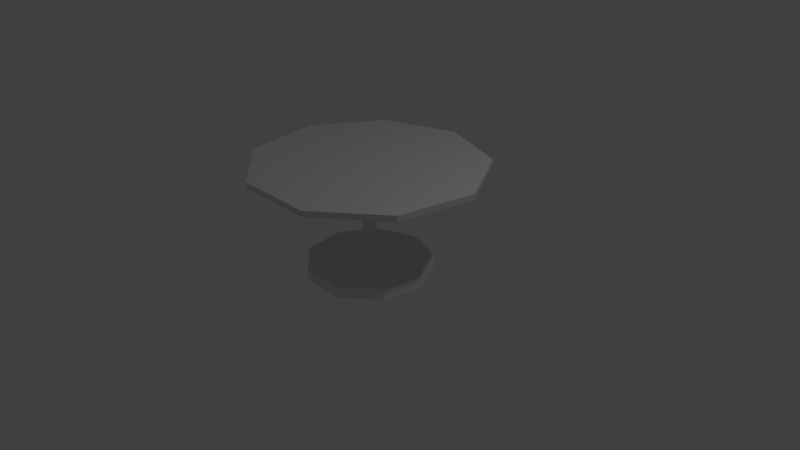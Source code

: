 # Source: table.blend  (saved by Blender 2.79.0; exported with 4.5.12 LTS)
import bpy
from mathutils import Matrix  # noqa: F401  (used for matrix-valued properties, if any)

bpy.ops.wm.read_factory_settings(use_empty=True)
scene = bpy.context.scene
scene.name = 'Scene'

# ---- collections
col_collection_1 = bpy.data.collections.new('Collection 1'); scene.collection.children.link(col_collection_1)

# ---- materials (node trees are filled in below, after node groups)
mat_material = bpy.data.materials.new('Material')
mat_material.alpha_threshold = 0.0
mat_material.use_transparent_shadow = False
mat_material.roughness = 0.5
mat_material.line_color = (0.0, 0.0, 0.0, 1.0)

# ---- material node trees

# ---- world
world_world = bpy.data.worlds.new('World'); scene.world = world_world
world_world.color = (0.05088, 0.05088, 0.05088)
world_world.use_sun_shadow = False
world_world.sun_shadow_jitter_overblur = 0.0
world_world.cycles.sampling_method = 'MANUAL'

# ---- cameras
cam_camera = bpy.data.cameras.new('Camera')
cam_camera.clip_end = 100.0
cam_camera.lens = 35.0
cam_camera.sensor_width = 32.0
cam_camera.sensor_height = 18.0
cam_camera.ortho_scale = 7.314
cam_camera.dof.focus_distance = 0.0
cam_camera.dof.aperture_fstop = 128.0

# ---- lights
light_lamp = bpy.data.lights.new('Lamp', 'POINT')
light_lamp.transmission_factor = 0.0
light_lamp.cutoff_distance = 30.0
light_lamp.energy = 100.0
light_lamp.shadow_buffer_clip_start = 1.001
light_lamp.shadow_soft_size = 0.1
light_lamp.shadow_maximum_resolution = 0.006
light_lamp.use_absolute_resolution = True

# ---- meshes
me_cube = bpy.data.meshes.new('Cube')
me_cube.from_pydata([(-0.5313, 0.2269, 0.579), (-0.5946, 0.6701, 0.5791), (-0.5313, 0.8284, 0.579), (-0.3835, 0.8284, 0.5787), (-0.4363, 0.6701, 0.5788), (-0.3624, 0.2797, 0.5795), (-0.2991, 0.08971, 0.5788), (0.714, 0.0897, 0.5765), (0.8301, 0.2374, 0.5767), (0.8512, 1.514, 0.5759), (0.9352, 1.525, 0.5757), (0.9135, 0.001343, 0.5763), (-0.4336, -0.01204, 0.5845), (-0.5316, 0.1726, 0.4298), (-0.5956, 0.5123, 0.1452), (-0.5325, 0.6336, 0.04331), (-0.3847, 0.6336, 0.04298), (-0.4373, 0.5123, 0.1448), (-0.3628, 0.2131, 0.3955), (-0.2992, 0.06752, 0.5174), (0.7139, 0.06751, 0.5152), (0.8297, 0.1807, 0.4201), (0.849, 1.159, -0.4005), (0.933, 1.167, -0.4073), (-0.4335, -0.006795, 0.5875), (-0.5318, 0.03521, 0.3504), (-0.5961, 0.1125, -0.08594), (-0.5331, 0.1401, -0.242), (-0.3853, 0.1401, -0.2423), (-0.4378, 0.1125, -0.08631), (-0.363, 0.04441, 0.298), (-0.2993, 0.0113, 0.4849), (0.7138, 0.0113, 0.4827), (0.8295, 0.03704, 0.337), (0.8479, 0.2596, -0.9205), (0.9319, 0.2614, -0.9307), (-0.4336, -0.0008396, 0.5864), (-0.5317, -0.1211, 0.3778), (-0.5959, -0.3424, -0.006136), (-0.5329, -0.4214, -0.1434), (-0.3851, -0.4214, -0.1438), (-0.4376, -0.3424, -0.006502), (-0.363, -0.1475, 0.3317), (-0.2993, -0.05266, 0.4961), (0.7138, -0.05266, 0.4939), (0.8296, -0.1264, 0.3657), (0.8483, -0.7638, -0.7409), (0.9323, -0.7689, -0.75), (-0.4336, 0.003045, 0.5818), (-0.5315, -0.2233, 0.4993), (-0.5951, -0.6396, 0.3473), (-0.5319, -0.7883, 0.2928), (-0.3842, -0.7883, 0.2925), (-0.4368, -0.6396, 0.3469), (-0.3626, -0.2729, 0.4808), (-0.2992, -0.09447, 0.5458), (0.7139, -0.09446, 0.5436), (0.8299, -0.2331, 0.4927), (0.85, -1.433, 0.05426), (0.934, -1.442, 0.05056), (-0.4336, 0.003042, 0.5757), (-0.5311, -0.2236, 0.658), (-0.5941, -0.6403, 0.809), (-0.5306, -0.7892, 0.8628), (-0.3829, -0.7892, 0.8625), (-0.4358, -0.6403, 0.8087), (-0.3622, -0.2732, 0.6756), (-0.299, -0.09458, 0.6108), (0.7141, -0.09457, 0.6085), (0.8303, -0.2334, 0.6585), (0.8523, -1.434, 1.093), (0.9364, -1.444, 1.097), (-0.4336, -0.000846, 0.5711), (-0.5308, -0.1218, 0.7798), (-0.5933, -0.3441, 1.163), (-0.5297, -0.4236, 1.3), (-0.3819, -0.4236, 1.3), (-0.435, -0.3441, 1.163), (-0.3619, -0.1482, 0.8251), (-0.2989, -0.05294, 0.6606), (0.7142, -0.05293, 0.6584), (0.8305, -0.127, 0.7858), (0.8541, -0.7677, 1.89), (0.9381, -0.7728, 1.899), (-0.4336, -0.006802, 0.57), (-0.5308, 0.0345, 0.8077), (-0.5931, 0.1105, 1.245), (-0.5295, 0.1376, 1.4), (-0.3817, 0.1376, 1.4), (-0.4348, 0.1105, 1.244), (-0.3618, 0.04354, 0.8593), (-0.2989, 0.01099, 0.672), (0.7142, 0.01099, 0.6698), (0.8306, 0.03629, 0.815), (0.8545, 0.2551, 2.073), (0.9385, 0.2569, 2.083), (-0.4336, -0.01204, 0.5731), (-0.5309, 0.1722, 0.7287), (-0.5936, 0.511, 1.015), (-0.5301, 0.6319, 1.117), (-0.3823, 0.6319, 1.116), (-0.4353, 0.511, 1.014), (-0.362, 0.2125, 0.7623), (-0.299, 0.06732, 0.6397), (0.7141, 0.06731, 0.6375), (0.8304, 0.1802, 0.7324), (0.8534, 1.156, 1.556), (0.9374, 1.164, 1.562), (-0.4336, -0.01412, 0.5787)], [], [(6, 7, 20, 19), (108, 0, 13, 12), (7, 8, 21, 20), (0, 1, 14, 13), (8, 9, 22, 21), (1, 2, 15, 14), (9, 10, 23, 22), (2, 3, 16, 15), (10, 11, 23), (3, 4, 17, 16), (11, 108, 12), (4, 5, 18, 17), (5, 6, 19, 18), (21, 22, 34, 33), (14, 15, 27, 26), (22, 23, 35, 34), (15, 16, 28, 27), (23, 11, 35), (16, 17, 29, 28), (11, 12, 24), (17, 18, 30, 29), (18, 19, 31, 30), (19, 20, 32, 31), (12, 13, 25, 24), (20, 21, 33, 32), (13, 14, 26, 25), (28, 29, 41, 40), (11, 24, 36), (29, 30, 42, 41), (30, 31, 43, 42), (31, 32, 44, 43), (24, 25, 37, 36), (32, 33, 45, 44), (25, 26, 38, 37), (33, 34, 46, 45), (26, 27, 39, 38), (34, 35, 47, 46), (27, 28, 40, 39), (35, 11, 47), (43, 44, 56, 55), (36, 37, 49, 48), (44, 45, 57, 56), (37, 38, 50, 49), (45, 46, 58, 57), (38, 39, 51, 50), (46, 47, 59, 58), (39, 40, 52, 51), (47, 11, 59), (40, 41, 53, 52), (11, 36, 48), (41, 42, 54, 53), (42, 43, 55, 54), (57, 58, 70, 69), (50, 51, 63, 62), (58, 59, 71, 70), (51, 52, 64, 63), (59, 11, 71), (52, 53, 65, 64), (11, 48, 60), (53, 54, 66, 65), (54, 55, 67, 66), (55, 56, 68, 67), (48, 49, 61, 60), (56, 57, 69, 68), (49, 50, 62, 61), (11, 60, 72), (65, 66, 78, 77), (66, 67, 79, 78), (67, 68, 80, 79), (60, 61, 73, 72), (68, 69, 81, 80), (61, 62, 74, 73), (69, 70, 82, 81), (62, 63, 75, 74), (70, 71, 83, 82), (63, 64, 76, 75), (71, 11, 83), (64, 65, 77, 76), (79, 80, 92, 91), (72, 73, 85, 84), (80, 81, 93, 92), (73, 74, 86, 85), (81, 82, 94, 93), (74, 75, 87, 86), (82, 83, 95, 94), (75, 76, 88, 87), (83, 11, 95), (76, 77, 89, 88), (11, 72, 84), (77, 78, 90, 89), (78, 79, 91, 90), (86, 87, 99, 98), (94, 95, 107, 106), (87, 88, 100, 99), (95, 11, 107), (88, 89, 101, 100), (11, 84, 96), (89, 90, 102, 101), (90, 91, 103, 102), (91, 92, 104, 103), (84, 85, 97, 96), (92, 93, 105, 104), (85, 86, 98, 97), (93, 94, 106, 105), (11, 96, 108), (101, 102, 5, 4), (102, 103, 6, 5), (103, 104, 7, 6), (96, 97, 0, 108), (104, 105, 8, 7), (97, 98, 1, 0), (105, 106, 9, 8), (98, 99, 2, 1), (106, 107, 10, 9), (99, 100, 3, 2), (107, 11, 10), (100, 101, 4, 3)])
_uv = me_cube.uv_layers.new(name='UVMap')
_uv.uv.foreach_set('vector', [0.3978, 0.3686, 0.3522, 0.2895, 0.3573, 0.2866, 0.4029, 0.3657, 0.4765, 0.5004, 0.4597, 0.4841, 0.4721, 0.4769, 0.4768, 0.4999, 0.3522, 0.2895, 0.3401, 0.2777, 0.3531, 0.2702, 0.3573, 0.2866, 0.4597, 0.4841, 0.4288, 0.458, 0.4649, 0.4372, 0.4721, 0.4769, 0.3401, 0.2777, 0.2521, 0.2034, 0.3333, 0.1567, 0.3531, 0.2702, 0.4288, 0.458, 0.4173, 0.4479, 0.4618, 0.4221, 0.4649, 0.4372, 0.2521, 0.2034, 0.248, 0.1969, 0.3298, 0.15, 0.3333, 0.1567, 0.4173, 0.4479, 0.4106, 0.4363, 0.4551, 0.4106, 0.4618, 0.4221, 0.248, 0.1969, 0.2245, 0.06164, 0.3298, 0.15, 0.4106, 0.4363, 0.4077, 0.4216, 0.4438, 0.4007, 0.4551, 0.4106, 0.4773, 0.5004, 0.4765, 0.5004, 0.4768, 0.4999, 0.4077, 0.4216, 0.4012, 0.3863, 0.4165, 0.3775, 0.4438, 0.4007, 0.4012, 0.3863, 0.3978, 0.3686, 0.4029, 0.3657, 0.4165, 0.3775, 0.5161, 0.2409, 0.4963, 0.1272, 0.5888, 0.1437, 0.5308, 0.2435, 0.4676, 0.4366, 0.4653, 0.4213, 0.5161, 0.4304, 0.5087, 0.4439, 0.4963, 0.1272, 0.4973, 0.1196, 0.5904, 0.1362, 0.5888, 0.1437, 0.4653, 0.4213, 0.4677, 0.4082, 0.5184, 0.4172, 0.5161, 0.4304, 0.4973, 0.1196, 0.5662, 9.92e-05, 0.5904, 0.1362, 0.4677, 0.4082, 0.475, 0.395, 0.5161, 0.4023, 0.5184, 0.4172, 0.4773, 0.5004, 0.4768, 0.4999, 0.4773, 0.4996, 0.475, 0.395, 0.4928, 0.3638, 0.5102, 0.3669, 0.5161, 0.4023, 0.4928, 0.3638, 0.5016, 0.348, 0.5074, 0.349, 0.5102, 0.3669, 0.5016, 0.348, 0.5177, 0.2578, 0.5235, 0.2588, 0.5074, 0.349, 0.4768, 0.4999, 0.4744, 0.4765, 0.4885, 0.479, 0.4773, 0.4996, 0.5177, 0.2578, 0.5161, 0.2409, 0.5308, 0.2435, 0.5235, 0.2588, 0.4744, 0.4765, 0.4676, 0.4366, 0.5087, 0.4439, 0.4885, 0.479, 0.5292, 0.4237, 0.5432, 0.4183, 0.5699, 0.4503, 0.5621, 0.4632, 0.4773, 0.5004, 0.4773, 0.4996, 0.4778, 0.4998, 0.5432, 0.4183, 0.5769, 0.4059, 0.5881, 0.4194, 0.5699, 0.4503, 0.5769, 0.4059, 0.5937, 0.3994, 0.5975, 0.4039, 0.5881, 0.4194, 0.5937, 0.3994, 0.6639, 0.3408, 0.6677, 0.3453, 0.5975, 0.4039, 0.4773, 0.4996, 0.4905, 0.4802, 0.4996, 0.4912, 0.4778, 0.4998, 0.6639, 0.3408, 0.6735, 0.3269, 0.6831, 0.3383, 0.6677, 0.3453, 0.4905, 0.4802, 0.5109, 0.4453, 0.5376, 0.4773, 0.4996, 0.4912, 0.6735, 0.3269, 0.7314, 0.2272, 0.7915, 0.2992, 0.6831, 0.3383, 0.5109, 0.4453, 0.5189, 0.4322, 0.5519, 0.4717, 0.5376, 0.4773, 0.7314, 0.2272, 0.7371, 0.222, 0.7976, 0.2945, 0.7915, 0.2992, 0.5189, 0.4322, 0.5292, 0.4237, 0.5621, 0.4632, 0.5519, 0.4717, 0.7371, 0.222, 0.8667, 0.1746, 0.7976, 0.2945, 0.6311, 0.4977, 0.7224, 0.4978, 0.7224, 0.5037, 0.6311, 0.5036, 0.4778, 0.4998, 0.5003, 0.4934, 0.5003, 0.5077, 0.4781, 0.5002, 0.7224, 0.4978, 0.7387, 0.4933, 0.7387, 0.5083, 0.7224, 0.5037, 0.5003, 0.4934, 0.5383, 0.4798, 0.5382, 0.5214, 0.5003, 0.5077, 0.7387, 0.4933, 0.8469, 0.4541, 0.8467, 0.5477, 0.7387, 0.5083, 0.5383, 0.4798, 0.5529, 0.4749, 0.5528, 0.5263, 0.5382, 0.5214, 0.8469, 0.4541, 0.8545, 0.4538, 0.8543, 0.5481, 0.8467, 0.5477, 0.5529, 0.4749, 0.5662, 0.4749, 0.5661, 0.5263, 0.5528, 0.5263, 0.8545, 0.4538, 0.9844, 0.5008, 0.8543, 0.5481, 0.5662, 0.4749, 0.5804, 0.4798, 0.5803, 0.5214, 0.5661, 0.5263, 0.4773, 0.5004, 0.4778, 0.4998, 0.4781, 0.5002, 0.5804, 0.4798, 0.6141, 0.4919, 0.6141, 0.5094, 0.5803, 0.5214, 0.6141, 0.4919, 0.6311, 0.4977, 0.6311, 0.5036, 0.6141, 0.5094, 0.6823, 0.6625, 0.7903, 0.7018, 0.7302, 0.7735, 0.6727, 0.674, 0.5373, 0.5237, 0.5516, 0.5293, 0.5186, 0.5686, 0.5106, 0.5555, 0.7903, 0.7018, 0.7964, 0.7065, 0.7359, 0.7786, 0.7302, 0.7735, 0.5516, 0.5293, 0.5618, 0.5378, 0.5288, 0.5772, 0.5186, 0.5686, 0.7964, 0.7065, 0.8657, 0.8261, 0.7359, 0.7786, 0.5618, 0.5378, 0.5695, 0.5507, 0.5429, 0.5825, 0.5288, 0.5772, 0.4773, 0.5004, 0.4781, 0.5002, 0.478, 0.5008, 0.5695, 0.5507, 0.5877, 0.5815, 0.5764, 0.595, 0.5429, 0.5825, 0.5877, 0.5815, 0.597, 0.597, 0.5932, 0.6014, 0.5764, 0.595, 0.597, 0.597, 0.6669, 0.6555, 0.6631, 0.66, 0.5932, 0.6014, 0.4781, 0.5002, 0.4995, 0.5098, 0.4903, 0.5207, 0.478, 0.5008, 0.6669, 0.6555, 0.6823, 0.6625, 0.6727, 0.674, 0.6631, 0.66, 0.4995, 0.5098, 0.5373, 0.5237, 0.5106, 0.5555, 0.4903, 0.5207, 0.4773, 0.5004, 0.478, 0.5008, 0.4777, 0.5012, 0.5159, 0.5983, 0.51, 0.6336, 0.4927, 0.6367, 0.4749, 0.6056, 0.51, 0.6336, 0.5072, 0.6514, 0.5015, 0.6524, 0.4927, 0.6367, 0.5072, 0.6514, 0.5233, 0.7413, 0.5175, 0.7423, 0.5015, 0.6524, 0.478, 0.5008, 0.4883, 0.5218, 0.4743, 0.5243, 0.4777, 0.5012, 0.5233, 0.7413, 0.5306, 0.7565, 0.5159, 0.7592, 0.5175, 0.7423, 0.4883, 0.5218, 0.5085, 0.5568, 0.4675, 0.5641, 0.4743, 0.5243, 0.5306, 0.7565, 0.5884, 0.8561, 0.4962, 0.8726, 0.5159, 0.7592, 0.5085, 0.5568, 0.5158, 0.5703, 0.4653, 0.5793, 0.4675, 0.5641, 0.5884, 0.8561, 0.59, 0.8636, 0.4972, 0.8801, 0.4962, 0.8726, 0.5158, 0.5703, 0.5182, 0.5834, 0.4676, 0.5924, 0.4653, 0.5793, 0.59, 0.8636, 0.5661, 0.9999, 0.4972, 0.8801, 0.5182, 0.5834, 0.5159, 0.5983, 0.4749, 0.6056, 0.4676, 0.5924, 0.4032, 0.6356, 0.3577, 0.7149, 0.3526, 0.712, 0.3981, 0.6326, 0.4777, 0.5012, 0.472, 0.5239, 0.4596, 0.5168, 0.4771, 0.5012, 0.3577, 0.7149, 0.3536, 0.7313, 0.3406, 0.7239, 0.3526, 0.712, 0.472, 0.5239, 0.465, 0.5637, 0.4288, 0.543, 0.4596, 0.5168, 0.3536, 0.7313, 0.3339, 0.8449, 0.2525, 0.7982, 0.3406, 0.7239, 0.465, 0.5637, 0.462, 0.5788, 0.4173, 0.5532, 0.4288, 0.543, 0.3339, 0.8449, 0.3303, 0.8516, 0.2485, 0.8047, 0.2525, 0.7982, 0.462, 0.5788, 0.4553, 0.5904, 0.4107, 0.5648, 0.4173, 0.5532, 0.3303, 0.8516, 0.2243, 0.9405, 0.2485, 0.8047, 0.4553, 0.5904, 0.444, 0.6003, 0.4079, 0.5796, 0.4107, 0.5648, 0.4773, 0.5004, 0.4777, 0.5012, 0.4771, 0.5012, 0.444, 0.6003, 0.4168, 0.6236, 0.4015, 0.6149, 0.4079, 0.5796, 0.4168, 0.6236, 0.4032, 0.6356, 0.3981, 0.6326, 0.4015, 0.6149, 0.4271, 0.541, 0.415, 0.5507, 0.3973, 0.5023, 0.4127, 0.5019, 0.1454, 0.6722, 0.1383, 0.6752, 0.1057, 0.5864, 0.113, 0.584, 0.415, 0.5507, 0.4025, 0.5553, 0.3847, 0.5069, 0.3973, 0.5023, 0.1383, 0.6752, 9.92e-05, 0.675, 0.1057, 0.5864, 0.4025, 0.5553, 0.3874, 0.5556, 0.373, 0.5164, 0.3847, 0.5069, 0.4773, 0.5004, 0.4771, 0.5012, 0.4767, 0.5009, 0.3874, 0.5556, 0.3515, 0.5559, 0.3454, 0.5394, 0.373, 0.5164, 0.3515, 0.5559, 0.3334, 0.5563, 0.3314, 0.5508, 0.3454, 0.5394, 0.3334, 0.5563, 0.2474, 0.5879, 0.2454, 0.5824, 0.3314, 0.5508, 0.4771, 0.5012, 0.4581, 0.5151, 0.4532, 0.5016, 0.4767, 0.5009, 0.2474, 0.5879, 0.2336, 0.5978, 0.2285, 0.5837, 0.2454, 0.5824, 0.4581, 0.5151, 0.4271, 0.541, 0.4127, 0.5019, 0.4532, 0.5016, 0.2336, 0.5978, 0.1454, 0.6722, 0.113, 0.584, 0.2285, 0.5837, 0.4773, 0.5004, 0.4767, 0.5009, 0.4765, 0.5004, 0.3729, 0.4847, 0.3453, 0.4617, 0.3513, 0.4451, 0.3873, 0.4452, 0.3453, 0.4617, 0.3312, 0.4503, 0.3332, 0.4448, 0.3513, 0.4451, 0.3312, 0.4503, 0.245, 0.4188, 0.2471, 0.4133, 0.3332, 0.4448, 0.4767, 0.5009, 0.4532, 0.4992, 0.4581, 0.4857, 0.4765, 0.5004, 0.245, 0.4188, 0.2281, 0.4174, 0.2333, 0.4033, 0.2471, 0.4133, 0.4532, 0.4992, 0.4127, 0.4991, 0.427, 0.4597, 0.4581, 0.4857, 0.2281, 0.4174, 0.1125, 0.4172, 0.1451, 0.3286, 0.2333, 0.4033, 0.4127, 0.4991, 0.3972, 0.4988, 0.4149, 0.4501, 0.427, 0.4597, 0.1125, 0.4172, 0.1052, 0.4149, 0.138, 0.3256, 0.1451, 0.3286, 0.3972, 0.4988, 0.3847, 0.4942, 0.4024, 0.4455, 0.4149, 0.4501, 0.1052, 0.4149, 9.92e-05, 0.3254, 0.138, 0.3256, 0.3847, 0.4942, 0.3729, 0.4847, 0.3873, 0.4452, 0.4024, 0.4455])
me_cube.materials.append(mat_material)
me_cube.use_remesh_preserve_volume = False
me_cube.use_remesh_preserve_attributes = False
me_cube.use_mirror_vertex_groups = False
me_cube.update()

# ---- objects
ob_cube = bpy.data.objects.new('Cube', me_cube)
ob_lamp = bpy.data.objects.new('Lamp', light_lamp)
ob_camera = bpy.data.objects.new('Camera', cam_camera)

# ---- transforms, parenting, visibility, modifiers, constraints
ob_cube.location = (0.599, -4.599e-08, 0.3423)
ob_cube.rotation_euler = (0.0001474, 4.714, -0.0001476)
ob_cube.lock_rotations_4d = False
ob_cube.empty_display_type = 'ARROWS'
ob_cube.lineart.crease_threshold = 0.0
ob_lamp.location = (4.076, 1.005, 5.904)
ob_lamp.rotation_euler = (0.6503, 0.05522, 1.866)
ob_lamp.lock_rotations_4d = False
ob_lamp.empty_display_type = 'ARROWS'
ob_lamp.color = (0.0, 0.0, 0.0, 0.0)
ob_lamp.lineart.crease_threshold = 0.0
ob_camera.location = (7.481, -6.508, 5.344)
ob_camera.rotation_euler = (1.109, 0.0, 0.8149)
ob_camera.lock_rotations_4d = False
ob_camera.empty_display_type = 'ARROWS'
ob_camera.color = (0.0, 0.0, 0.0, 0.0)
ob_camera.display_type = 'WIRE'
ob_camera.lineart.crease_threshold = 0.0

# ---- collection membership
col_collection_1.objects.link(ob_cube)
col_collection_1.objects.link(ob_lamp)
col_collection_1.objects.link(ob_camera)

# ---- scene / render settings (as saved in the file)
scene.camera = ob_camera
scene.frame_start = 1; scene.frame_end = 250; scene.frame_set(1)
scene.render.engine = 'BLENDER_EEVEE_NEXT'
scene.render.resolution_percentage = 50
scene.render.dither_intensity = 0.0
scene.cycles.use_denoising = False
scene.cycles.samples = 128
scene.cycles.sampling_pattern = 'TABULATED_SOBOL'
scene.cycles.use_adaptive_sampling = False
scene.cycles.use_light_tree = False
scene.cycles.blur_glossy = 0.0
scene.cycles.sample_clamp_indirect = 0.0
scene.view_settings.view_transform = 'Standard'
bpy.context.view_layer.update()

